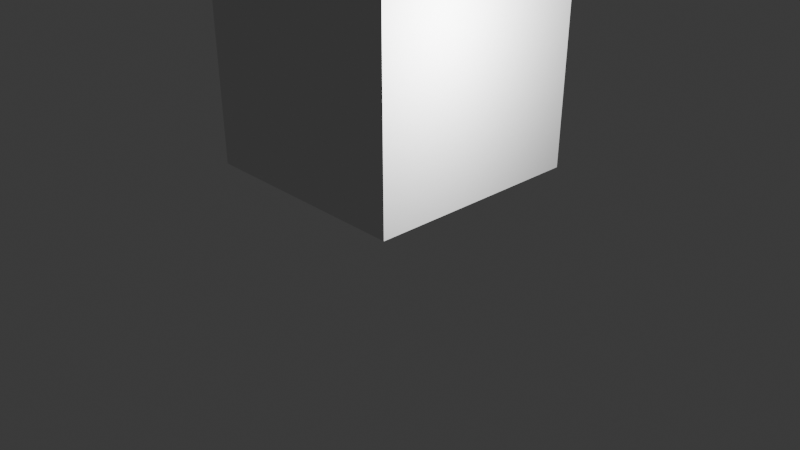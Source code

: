 # Source: apartamentooficina2melhorado.blend  (saved by Blender 4.2.66; exported with 4.5.12 LTS)
import bpy
from mathutils import Matrix  # noqa: F401  (used for matrix-valued properties, if any)

bpy.ops.wm.read_factory_settings(use_empty=True)
scene = bpy.context.scene
scene.name = 'Scene'

# ---- collections
col_collection = bpy.data.collections.new('Collection'); scene.collection.children.link(col_collection)

# ---- world
world_world = bpy.data.worlds.new('World'); scene.world = world_world
world_world.use_nodes = True; world_world.node_tree.nodes.clear()
_N = world_world.node_tree.nodes; _L = world_world.node_tree.links
n0 = _N.new('ShaderNodeOutputWorld'); n0.name = 'World Output'; n0.location = (300, 300)
n1 = _N.new('ShaderNodeBackground'); n1.name = 'Background'; n1.location = (10, 300)
n1.inputs[0].default_value = (0.05088, 0.05088, 0.05088, 1.0)
_L.new(n1.outputs[0], n0.inputs[0])
n0.is_active_output = True
world_world.color = (0.05088, 0.05088, 0.05088)
world_world.sun_shadow_jitter_overblur = 0.0

# ---- cameras
cam_camera = bpy.data.cameras.new('Camera')
cam_camera.clip_end = 100.0
cam_camera.lens = 39.18
cam_camera.ortho_scale = 7.314

# ---- lights
light_light = bpy.data.lights.new('Light', 'POINT')
light_light.energy = 1000.0
light_light.shadow_soft_size = 0.1

# ---- meshes
me_cube_001 = bpy.data.meshes.new('Cube.001')
me_cube_001.from_pydata([(-1.75, -1.75, -1.75), (-1.75, -1.75, 1.75), (-1.75, 1.75, -1.75), (-1.75, 1.75, 1.75), (1.75, -1.75, -1.75), (1.75, -1.75, 1.75), (1.75, 1.75, -1.75), (1.75, 1.75, 1.75), (0.0, 1.75, -1.75), (0.0, 1.75, 1.75), (0.0, -1.75, -1.75), (0.0, -1.75, 1.75), (-1.75, -1.75, 0.0), (-1.75, 1.75, 0.0), (1.75, 1.75, 0.0), (1.75, -1.75, 0.0), (0.0, -1.75, 0.0), (0.0, 1.75, 0.0), (-0.875, 1.75, -1.75), (-0.875, -1.75, 1.75), (-0.875, 1.75, 1.75), (-0.875, -1.75, -1.75), (-0.875, 1.75, 0.0), (-0.875, -1.75, 0.0), (0.875, 1.75, 1.75), (0.875, -1.75, -1.75), (0.875, 1.75, -1.75), (0.875, -1.75, 1.75), (0.875, -1.75, 0.0), (0.875, 1.75, 0.0), (-1.75, -1.75, 0.875), (-1.75, 1.75, 0.875), (1.75, 1.75, 0.875), (1.75, -1.75, 0.875), (0.0, -1.75, 0.875), (0.0, 1.51, 0.875), (-0.875, 1.75, 0.875), (-0.875, -1.75, 0.875), (0.875, -1.75, 0.875), (0.875, 1.513, 0.875), (-1.75, 1.75, -0.875), (1.75, 1.75, -0.875), (1.75, -1.75, -0.875), (0.0, -1.75, -0.875), (0.0, 1.75, -0.875), (-1.75, -1.75, -0.875), (-0.875, -1.75, -0.875), (-0.875, 1.75, -0.875), (0.875, 1.75, -0.875), (0.875, -1.75, -0.875), (1.313, 1.75, 1.75), (1.313, -1.75, -1.75), (1.313, 1.75, 0.0), (1.313, 1.75, -1.75), (1.313, -1.75, 1.75), (1.313, -1.75, 0.0), (1.313, -1.75, 0.875), (1.313, 1.513, 0.875), (1.313, -1.75, -0.875), (1.313, 1.75, -0.875), (0.4375, 1.75, -1.75), (0.4375, -1.75, 1.75), (0.4375, -1.75, 0.0), (0.4375, 1.75, 1.75), (0.4375, -1.75, -1.75), (0.4375, 1.75, 0.0), (0.4375, 1.51, 0.875), (0.4375, -1.75, 0.875), (0.4375, 1.75, -0.875), (0.4375, -1.75, -0.875), (-0.4375, 1.75, 1.75), (-0.4375, -1.75, -1.75), (-0.4375, 1.75, 0.0), (-0.4375, 1.75, -1.75), (-0.4375, -1.75, 1.75), (-0.4375, -1.75, 0.0), (-0.4375, -1.75, 0.875), (-0.4375, 1.75, 0.875), (-0.4375, -1.75, -0.875), (-0.4375, 1.75, -0.875), (-1.75, 1.75, 0.4375), (1.75, 1.75, 0.4375), (1.75, -1.75, 0.4375), (0.0, -1.75, 0.4375), (0.0, 1.75, 0.4375), (-0.875, 1.75, 0.4375), (-0.875, -1.75, 0.4375), (0.875, -1.75, 0.4375), (0.875, 1.75, 0.4375), (-1.75, -1.75, 0.4375), (1.313, 1.75, 0.4375), (1.313, -1.75, 0.4375), (0.4375, -1.75, 0.4375), (0.4375, 1.75, 0.4375), (-0.4375, 1.75, 0.4375), (-0.4375, -1.75, 0.4375), (-1.313, 1.75, -1.75), (-1.313, -1.75, 1.75), (-1.313, -1.75, 0.0), (-1.313, 1.75, 1.75), (-1.313, -1.75, -1.75), (-1.313, 1.75, 0.0), (-1.313, 1.75, 0.875), (-1.313, -1.75, 0.875), (-1.313, 1.75, -0.875), (-1.313, -1.75, -0.875), (-1.313, -1.75, 0.4375), (-1.313, 1.75, 0.4375), (-1.75, -1.75, 1.313), (-1.75, 1.75, 1.313), (1.75, 1.75, 1.313), (1.75, -1.75, 1.313), (0.0, -1.75, 1.313), (0.0, 1.51, 1.313), (-0.875, 1.75, 1.313), (-0.875, -1.75, 1.313), (0.875, -1.75, 1.313), (0.875, 1.513, 1.313), (1.313, -1.75, 1.313), (1.313, 1.513, 1.313), (0.4375, 1.51, 1.313), (0.4375, -1.75, 1.313), (-0.4375, -1.75, 1.313), (-0.4375, 1.75, 1.313), (-1.313, 1.75, 1.313), (-1.313, -1.75, 1.313), (-1.75, -1.75, -0.4375), (-1.75, 1.75, -0.4375), (1.75, 1.75, -0.4375), (1.75, -1.75, -0.4375), (0.0, -1.75, -0.4375), (0.0, 1.75, -0.4375), (-0.875, -1.75, -0.4375), (-0.875, 1.75, -0.4375), (0.875, 1.75, -0.4375), (0.875, -1.75, -0.4375), (1.313, -1.75, -0.4375), (1.313, 1.75, -0.4375), (0.4375, 1.75, -0.4375), (0.4375, -1.75, -0.4375), (-0.4375, -1.75, -0.4375), (-0.4375, 1.75, -0.4375), (-1.313, 1.75, -0.4375), (-1.313, -1.75, -0.4375), (-1.75, 1.75, -1.313), (1.75, 1.75, -1.313), (1.75, -1.75, -1.313), (0.0, -1.75, -1.313), (0.0, 1.75, -1.313), (-0.875, -1.75, -1.313), (-0.875, 1.75, -1.313), (0.875, 1.75, -1.313), (0.875, -1.75, -1.313), (-1.75, -1.75, -1.313), (1.313, 1.75, -1.313), (1.313, -1.75, -1.313), (0.4375, -1.75, -1.313), (0.4375, 1.75, -1.313), (-0.4375, 1.75, -1.313), (-0.4375, -1.75, -1.313), (-1.313, -1.75, -1.313), (-1.313, 1.75, -1.313), (0.875, 1.75, 1.313), (0.875, 1.75, 0.875), (1.313, 1.75, 0.875), (1.313, 1.75, 1.313), (0.0, 1.75, 1.313), (0.0, 1.75, 0.875), (0.4375, 1.75, 0.875), (0.4375, 1.75, 1.313)], [], [(108, 1, 3, 109), (165, 50, 7, 110), (110, 7, 5, 111), (125, 97, 1, 108), (53, 6, 4, 51), (99, 3, 1, 97), (63, 9, 11, 61), (73, 8, 10, 71), (121, 61, 11, 112), (123, 70, 9, 166), (141, 72, 17, 131), (139, 62, 16, 130), (143, 98, 12, 126), (128, 14, 15, 129), (137, 52, 14, 128), (126, 12, 13, 127), (140, 75, 23, 132), (142, 101, 22, 133), (124, 99, 20, 114), (96, 18, 21, 100), (70, 20, 19, 74), (122, 74, 19, 115), (138, 65, 29, 134), (136, 55, 28, 135), (118, 54, 27, 116), (50, 24, 27, 54), (60, 26, 25, 64), (169, 63, 24, 162), (93, 168, 163, 88), (91, 56, 38, 87), (95, 76, 37, 86), (107, 102, 36, 85), (94, 77, 167, 84), (92, 67, 34, 83), (106, 103, 30, 89), (81, 32, 33, 82), (90, 164, 32, 81), (89, 30, 31, 80), (155, 58, 49, 152), (157, 68, 48, 151), (161, 104, 47, 150), (159, 78, 46, 149), (153, 45, 40, 144), (154, 59, 41, 145), (145, 41, 42, 146), (160, 105, 45, 153), (156, 69, 43, 147), (158, 79, 44, 148), (151, 48, 59, 154), (146, 42, 58, 155), (88, 163, 164, 90), (82, 33, 56, 91), (7, 50, 54, 5), (111, 5, 54, 118), (129, 15, 55, 136), (134, 29, 52, 137), (26, 53, 51, 25), (162, 24, 50, 165), (152, 49, 69, 156), (148, 44, 68, 157), (87, 38, 67, 92), (84, 167, 168, 93), (166, 9, 63, 169), (8, 60, 64, 10), (131, 17, 65, 138), (135, 28, 62, 139), (116, 27, 61, 121), (24, 63, 61, 27), (150, 47, 79, 158), (147, 43, 78, 159), (85, 36, 77, 94), (83, 34, 76, 95), (112, 11, 74, 122), (9, 70, 74, 11), (130, 16, 75, 140), (133, 22, 72, 141), (114, 20, 70, 123), (18, 73, 71, 21), (16, 83, 95, 75), (22, 85, 94, 72), (17, 84, 93, 65), (28, 87, 92, 62), (15, 82, 91, 55), (29, 88, 90, 52), (12, 89, 80, 13), (52, 90, 81, 14), (14, 81, 82, 15), (98, 106, 89, 12), (62, 92, 83, 16), (72, 94, 84, 17), (101, 107, 85, 22), (75, 95, 86, 23), (55, 91, 87, 28), (65, 93, 88, 29), (13, 80, 107, 101), (23, 86, 106, 98), (149, 46, 105, 160), (144, 40, 104, 161), (86, 37, 103, 106), (80, 31, 102, 107), (2, 96, 100, 0), (109, 3, 99, 124), (127, 13, 101, 142), (132, 23, 98, 143), (20, 99, 97, 19), (115, 19, 97, 125), (37, 115, 125, 103), (31, 109, 124, 102), (36, 114, 123, 77), (34, 112, 122, 76), (38, 116, 121, 67), (35, 113, 120, 66), (39, 117, 119, 57), (33, 111, 118, 56), (168, 169, 162, 163), (56, 118, 116, 38), (76, 122, 115, 37), (102, 124, 114, 36), (77, 123, 166, 167), (67, 121, 112, 34), (103, 125, 108, 30), (32, 110, 111, 33), (164, 165, 110, 32), (30, 108, 109, 31), (46, 132, 143, 105), (40, 127, 142, 104), (47, 133, 141, 79), (43, 130, 140, 78), (49, 135, 139, 69), (44, 131, 138, 68), (48, 134, 137, 59), (42, 129, 136, 58), (58, 136, 135, 49), (68, 138, 134, 48), (104, 142, 133, 47), (78, 140, 132, 46), (45, 126, 127, 40), (59, 137, 128, 41), (41, 128, 129, 42), (105, 143, 126, 45), (69, 139, 130, 43), (79, 141, 131, 44), (2, 144, 161, 96), (21, 149, 160, 100), (10, 147, 159, 71), (18, 150, 158, 73), (8, 148, 157, 60), (25, 152, 156, 64), (4, 146, 155, 51), (26, 151, 154, 53), (73, 158, 148, 8), (64, 156, 147, 10), (100, 160, 153, 0), (6, 145, 146, 4), (53, 154, 145, 6), (0, 153, 144, 2), (71, 159, 149, 21), (96, 161, 150, 18), (60, 157, 151, 26), (51, 155, 152, 25), (117, 39, 163, 162), (39, 57, 164, 163), (57, 119, 165, 164), (119, 117, 162, 165), (113, 35, 167, 166), (35, 66, 168, 167), (66, 120, 169, 168), (120, 113, 166, 169)])
_uv = me_cube_001.uv_layers.new(name='UVMap')
_uv.uv.foreach_set('vector', [0.5938, 0.0, 0.625, 0.0, 0.625, 0.25, 0.5938, 0.25, 0.5938, 0.4688, 0.625, 0.4688, 0.625, 0.5, 0.5938, 0.5, 0.5938, 0.5, 0.625, 0.5, 0.625, 0.75, 0.5938, 0.75, 0.5938, 0.9688, 0.625, 0.9688, 0.625, 1.0, 0.5938, 1.0, 0.3438, 0.5, 0.375, 0.5, 0.375, 0.75, 0.3438, 0.75, 0.8438, 0.5, 0.875, 0.5, 0.875, 0.75, 0.8438, 0.75, 0.7188, 0.5, 0.75, 0.5, 0.75, 0.75, 0.7188, 0.75, 0.2188, 0.5, 0.25, 0.5, 0.25, 0.75, 0.2188, 0.75, 0.5938, 0.8438, 0.625, 0.8438, 0.625, 0.875, 0.5938, 0.875, 0.5938, 0.3438, 0.625, 0.3438, 0.625, 0.375, 0.5938, 0.375, 0.4688, 0.3438, 0.5, 0.3438, 0.5, 0.375, 0.4688, 0.375, 0.4688, 0.8438, 0.5, 0.8438, 0.5, 0.875, 0.4688, 0.875, 0.4688, 0.9688, 0.5, 0.9688, 0.5, 1.0, 0.4688, 1.0, 0.4688, 0.5, 0.5, 0.5, 0.5, 0.75, 0.4688, 0.75, 0.4688, 0.4688, 0.5, 0.4688, 0.5, 0.5, 0.4688, 0.5, 0.4688, 0.0, 0.5, 0.0, 0.5, 0.25, 0.4688, 0.25, 0.4688, 0.9062, 0.5, 0.9062, 0.5, 0.9375, 0.4688, 0.9375, 0.4688, 0.2812, 0.5, 0.2812, 0.5, 0.3125, 0.4688, 0.3125, 0.5938, 0.2812, 0.625, 0.2812, 0.625, 0.3125, 0.5938, 0.3125, 0.1562, 0.5, 0.1875, 0.5, 0.1875, 0.75, 0.1562, 0.75, 0.7812, 0.5, 0.8125, 0.5, 0.8125, 0.75, 0.7812, 0.75, 0.5938, 0.9062, 0.625, 0.9062, 0.625, 0.9375, 0.5938, 0.9375, 0.4688, 0.4062, 0.5, 0.4062, 0.5, 0.4375, 0.4688, 0.4375, 0.4688, 0.7812, 0.5, 0.7812, 0.5, 0.8125, 0.4688, 0.8125, 0.5938, 0.7812, 0.625, 0.7812, 0.625, 0.8125, 0.5938, 0.8125, 0.6562, 0.5, 0.6875, 0.5, 0.6875, 0.75, 0.6562, 0.75, 0.2812, 0.5, 0.3125, 0.5, 0.3125, 0.75, 0.2812, 0.75, 0.5938, 0.4062, 0.625, 0.4062, 0.625, 0.4375, 0.5938, 0.4375, 0.5312, 0.4062, 0.5625, 0.4062, 0.5625, 0.4375, 0.5312, 0.4375, 0.5312, 0.7812, 0.5625, 0.7812, 0.5625, 0.8125, 0.5312, 0.8125, 0.5312, 0.9062, 0.5625, 0.9062, 0.5625, 0.9375, 0.5312, 0.9375, 0.5312, 0.2812, 0.5625, 0.2812, 0.5625, 0.3125, 0.5312, 0.3125, 0.5312, 0.3438, 0.5625, 0.3438, 0.5625, 0.375, 0.5312, 0.375, 0.5312, 0.8438, 0.5625, 0.8438, 0.5625, 0.875, 0.5312, 0.875, 0.5312, 0.9688, 0.5625, 0.9688, 0.5625, 1.0, 0.5312, 1.0, 0.5312, 0.5, 0.5625, 0.5, 0.5625, 0.75, 0.5312, 0.75, 0.5312, 0.4688, 0.5625, 0.4688, 0.5625, 0.5, 0.5312, 0.5, 0.5312, 0.0, 0.5625, 0.0, 0.5625, 0.25, 0.5312, 0.25, 0.4062, 0.7812, 0.4375, 0.7812, 0.4375, 0.8125, 0.4062, 0.8125, 0.4062, 0.4062, 0.4375, 0.4062, 0.4375, 0.4375, 0.4062, 0.4375, 0.4062, 0.2812, 0.4375, 0.2812, 0.4375, 0.3125, 0.4062, 0.3125, 0.4062, 0.9062, 0.4375, 0.9062, 0.4375, 0.9375, 0.4062, 0.9375, 0.4062, 0.0, 0.4375, 0.0, 0.4375, 0.25, 0.4062, 0.25, 0.4062, 0.4688, 0.4375, 0.4688, 0.4375, 0.5, 0.4062, 0.5, 0.4062, 0.5, 0.4375, 0.5, 0.4375, 0.75, 0.4062, 0.75, 0.4062, 0.9688, 0.4375, 0.9688, 0.4375, 1.0, 0.4062, 1.0, 0.4062, 0.8438, 0.4375, 0.8438, 0.4375, 0.875, 0.4062, 0.875, 0.4062, 0.3438, 0.4375, 0.3438, 0.4375, 0.375, 0.4062, 0.375, 0.4062, 0.4375, 0.4375, 0.4375, 0.4375, 0.4688, 0.4062, 0.4688, 0.4062, 0.75, 0.4375, 0.75, 0.4375, 0.7812, 0.4062, 0.7812, 0.5312, 0.4375, 0.5625, 0.4375, 0.5625, 0.4688, 0.5312, 0.4688, 0.5312, 0.75, 0.5625, 0.75, 0.5625, 0.7812, 0.5312, 0.7812, 0.625, 0.5, 0.6562, 0.5, 0.6562, 0.75, 0.625, 0.75, 0.5938, 0.75, 0.625, 0.75, 0.625, 0.7812, 0.5938, 0.7812, 0.4688, 0.75, 0.5, 0.75, 0.5, 0.7812, 0.4688, 0.7812, 0.4688, 0.4375, 0.5, 0.4375, 0.5, 0.4688, 0.4688, 0.4688, 0.3125, 0.5, 0.3438, 0.5, 0.3438, 0.75, 0.3125, 0.75, 0.5938, 0.4375, 0.625, 0.4375, 0.625, 0.4688, 0.5938, 0.4688, 0.4062, 0.8125, 0.4375, 0.8125, 0.4375, 0.8438, 0.4062, 0.8438, 0.4062, 0.375, 0.4375, 0.375, 0.4375, 0.4062, 0.4062, 0.4062, 0.5312, 0.8125, 0.5625, 0.8125, 0.5625, 0.8438, 0.5312, 0.8438, 0.5312, 0.375, 0.5625, 0.375, 0.5625, 0.4062, 0.5312, 0.4062, 0.5938, 0.375, 0.625, 0.375, 0.625, 0.4062, 0.5938, 0.4062, 0.25, 0.5, 0.2812, 0.5, 0.2812, 0.75, 0.25, 0.75, 0.4688, 0.375, 0.5, 0.375, 0.5, 0.4062, 0.4688, 0.4062, 0.4688, 0.8125, 0.5, 0.8125, 0.5, 0.8438, 0.4688, 0.8438, 0.5938, 0.8125, 0.625, 0.8125, 0.625, 0.8438, 0.5938, 0.8438, 0.6875, 0.5, 0.7188, 0.5, 0.7188, 0.75, 0.6875, 0.75, 0.4062, 0.3125, 0.4375, 0.3125, 0.4375, 0.3438, 0.4062, 0.3438, 0.4062, 0.875, 0.4375, 0.875, 0.4375, 0.9062, 0.4062, 0.9062, 0.5312, 0.3125, 0.5625, 0.3125, 0.5625, 0.3438, 0.5312, 0.3438, 0.5312, 0.875, 0.5625, 0.875, 0.5625, 0.9062, 0.5312, 0.9062, 0.5938, 0.875, 0.625, 0.875, 0.625, 0.9062, 0.5938, 0.9062, 0.75, 0.5, 0.7812, 0.5, 0.7812, 0.75, 0.75, 0.75, 0.4688, 0.875, 0.5, 0.875, 0.5, 0.9062, 0.4688, 0.9062, 0.4688, 0.3125, 0.5, 0.3125, 0.5, 0.3438, 0.4688, 0.3438, 0.5938, 0.3125, 0.625, 0.3125, 0.625, 0.3438, 0.5938, 0.3438, 0.1875, 0.5, 0.2188, 0.5, 0.2188, 0.75, 0.1875, 0.75, 0.5, 0.875, 0.5312, 0.875, 0.5312, 0.9062, 0.5, 0.9062, 0.5, 0.3125, 0.5312, 0.3125, 0.5312, 0.3438, 0.5, 0.3438, 0.5, 0.375, 0.5312, 0.375, 0.5312, 0.4062, 0.5, 0.4062, 0.5, 0.8125, 0.5312, 0.8125, 0.5312, 0.8438, 0.5, 0.8438, 0.5, 0.75, 0.5312, 0.75, 0.5312, 0.7812, 0.5, 0.7812, 0.5, 0.4375, 0.5312, 0.4375, 0.5312, 0.4688, 0.5, 0.4688, 0.5, 0.0, 0.5312, 0.0, 0.5312, 0.25, 0.5, 0.25, 0.5, 0.4688, 0.5312, 0.4688, 0.5312, 0.5, 0.5, 0.5, 0.5, 0.5, 0.5312, 0.5, 0.5312, 0.75, 0.5, 0.75, 0.5, 0.9688, 0.5312, 0.9688, 0.5312, 1.0, 0.5, 1.0, 0.5, 0.8438, 0.5312, 0.8438, 0.5312, 0.875, 0.5, 0.875, 0.5, 0.3438, 0.5312, 0.3438, 0.5312, 0.375, 0.5, 0.375, 0.5, 0.2812, 0.5312, 0.2812, 0.5312, 0.3125, 0.5, 0.3125, 0.5, 0.9062, 0.5312, 0.9062, 0.5312, 0.9375, 0.5, 0.9375, 0.5, 0.7812, 0.5312, 0.7812, 0.5312, 0.8125, 0.5, 0.8125, 0.5, 0.4062, 0.5312, 0.4062, 0.5312, 0.4375, 0.5, 0.4375, 0.5, 0.25, 0.5312, 0.25, 0.5312, 0.2812, 0.5, 0.2812, 0.5, 0.9375, 0.5312, 0.9375, 0.5312, 0.9688, 0.5, 0.9688, 0.4062, 0.9375, 0.4375, 0.9375, 0.4375, 0.9688, 0.4062, 0.9688, 0.4062, 0.25, 0.4375, 0.25, 0.4375, 0.2812, 0.4062, 0.2812, 0.5312, 0.9375, 0.5625, 0.9375, 0.5625, 0.9688, 0.5312, 0.9688, 0.5312, 0.25, 0.5625, 0.25, 0.5625, 0.2812, 0.5312, 0.2812, 0.125, 0.5, 0.1562, 0.5, 0.1562, 0.75, 0.125, 0.75, 0.5938, 0.25, 0.625, 0.25, 0.625, 0.2812, 0.5938, 0.2812, 0.4688, 0.25, 0.5, 0.25, 0.5, 0.2812, 0.4688, 0.2812, 0.4688, 0.9375, 0.5, 0.9375, 0.5, 0.9688, 0.4688, 0.9688, 0.8125, 0.5, 0.8438, 0.5, 0.8438, 0.75, 0.8125, 0.75, 0.5938, 0.9375, 0.625, 0.9375, 0.625, 0.9688, 0.5938, 0.9688, 0.5625, 0.9375, 0.5938, 0.9375, 0.5938, 0.9688, 0.5625, 0.9688, 0.5625, 0.25, 0.5938, 0.25, 0.5938, 0.2812, 0.5625, 0.2812, 0.5625, 0.3125, 0.5938, 0.3125, 0.5938, 0.3438, 0.5625, 0.3438, 0.5625, 0.875, 0.5938, 0.875, 0.5938, 0.9062, 0.5625, 0.9062, 0.5625, 0.8125, 0.5938, 0.8125, 0.5938, 0.8438, 0.5625, 0.8438, 0.5625, 0.375, 0.5938, 0.375, 0.5938, 0.4062, 0.5625, 0.4062, 0.5625, 0.4375, 0.5938, 0.4375, 0.5938, 0.4688, 0.5625, 0.4688, 0.5625, 0.75, 0.5938, 0.75, 0.5938, 0.7812, 0.5625, 0.7812, 0.5625, 0.4062, 0.5938, 0.4062, 0.5938, 0.4375, 0.5625, 0.4375, 0.5625, 0.7812, 0.5938, 0.7812, 0.5938, 0.8125, 0.5625, 0.8125, 0.5625, 0.9062, 0.5938, 0.9062, 0.5938, 0.9375, 0.5625, 0.9375, 0.5625, 0.2812, 0.5938, 0.2812, 0.5938, 0.3125, 0.5625, 0.3125, 0.5625, 0.3438, 0.5938, 0.3438, 0.5938, 0.375, 0.5625, 0.375, 0.5625, 0.8438, 0.5938, 0.8438, 0.5938, 0.875, 0.5625, 0.875, 0.5625, 0.9688, 0.5938, 0.9688, 0.5938, 1.0, 0.5625, 1.0, 0.5625, 0.5, 0.5938, 0.5, 0.5938, 0.75, 0.5625, 0.75, 0.5625, 0.4688, 0.5938, 0.4688, 0.5938, 0.5, 0.5625, 0.5, 0.5625, 0.0, 0.5938, 0.0, 0.5938, 0.25, 0.5625, 0.25, 0.4375, 0.9375, 0.4688, 0.9375, 0.4688, 0.9688, 0.4375, 0.9688, 0.4375, 0.25, 0.4688, 0.25, 0.4688, 0.2812, 0.4375, 0.2812, 0.4375, 0.3125, 0.4688, 0.3125, 0.4688, 0.3438, 0.4375, 0.3438, 0.4375, 0.875, 0.4688, 0.875, 0.4688, 0.9062, 0.4375, 0.9062, 0.4375, 0.8125, 0.4688, 0.8125, 0.4688, 0.8438, 0.4375, 0.8438, 0.4375, 0.375, 0.4688, 0.375, 0.4688, 0.4062, 0.4375, 0.4062, 0.4375, 0.4375, 0.4688, 0.4375, 0.4688, 0.4688, 0.4375, 0.4688, 0.4375, 0.75, 0.4688, 0.75, 0.4688, 0.7812, 0.4375, 0.7812, 0.4375, 0.7812, 0.4688, 0.7812, 0.4688, 0.8125, 0.4375, 0.8125, 0.4375, 0.4062, 0.4688, 0.4062, 0.4688, 0.4375, 0.4375, 0.4375, 0.4375, 0.2812, 0.4688, 0.2812, 0.4688, 0.3125, 0.4375, 0.3125, 0.4375, 0.9062, 0.4688, 0.9062, 0.4688, 0.9375, 0.4375, 0.9375, 0.4375, 0.0, 0.4688, 0.0, 0.4688, 0.25, 0.4375, 0.25, 0.4375, 0.4688, 0.4688, 0.4688, 0.4688, 0.5, 0.4375, 0.5, 0.4375, 0.5, 0.4688, 0.5, 0.4688, 0.75, 0.4375, 0.75, 0.4375, 0.9688, 0.4688, 0.9688, 0.4688, 1.0, 0.4375, 1.0, 0.4375, 0.8438, 0.4688, 0.8438, 0.4688, 0.875, 0.4375, 0.875, 0.4375, 0.3438, 0.4688, 0.3438, 0.4688, 0.375, 0.4375, 0.375, 0.375, 0.25, 0.4062, 0.25, 0.4062, 0.2812, 0.375, 0.2812, 0.375, 0.9375, 0.4062, 0.9375, 0.4062, 0.9688, 0.375, 0.9688, 0.375, 0.875, 0.4062, 0.875, 0.4062, 0.9062, 0.375, 0.9062, 0.375, 0.3125, 0.4062, 0.3125, 0.4062, 0.3438, 0.375, 0.3438, 0.375, 0.375, 0.4062, 0.375, 0.4062, 0.4062, 0.375, 0.4062, 0.375, 0.8125, 0.4062, 0.8125, 0.4062, 0.8438, 0.375, 0.8438, 0.375, 0.75, 0.4062, 0.75, 0.4062, 0.7812, 0.375, 0.7812, 0.375, 0.4375, 0.4062, 0.4375, 0.4062, 0.4688, 0.375, 0.4688, 0.375, 0.3438, 0.4062, 0.3438, 0.4062, 0.375, 0.375, 0.375, 0.375, 0.8438, 0.4062, 0.8438, 0.4062, 0.875, 0.375, 0.875, 0.375, 0.9688, 0.4062, 0.9688, 0.4062, 1.0, 0.375, 1.0, 0.375, 0.5, 0.4062, 0.5, 0.4062, 0.75, 0.375, 0.75, 0.375, 0.4688, 0.4062, 0.4688, 0.4062, 0.5, 0.375, 0.5, 0.375, 0.0, 0.4062, 0.0, 0.4062, 0.25, 0.375, 0.25, 0.375, 0.9062, 0.4062, 0.9062, 0.4062, 0.9375, 0.375, 0.9375, 0.375, 0.2812, 0.4062, 0.2812, 0.4062, 0.3125, 0.375, 0.3125, 0.375, 0.4062, 0.4062, 0.4062, 0.4062, 0.4375, 0.375, 0.4375, 0.375, 0.7812, 0.4062, 0.7812, 0.4062, 0.8125, 0.375, 0.8125, 0.5938, 0.4375, 0.5625, 0.4375, 0.5625, 0.4375, 0.5938, 0.4375, 0.5625, 0.4375, 0.5625, 0.4688, 0.5625, 0.4688, 0.5625, 0.4375, 0.5625, 0.4688, 0.5938, 0.4688, 0.5938, 0.4688, 0.5625, 0.4688, 0.5938, 0.4688, 0.5938, 0.4375, 0.5938, 0.4375, 0.5938, 0.4688, 0.5938, 0.375, 0.5625, 0.375, 0.5625, 0.375, 0.5938, 0.375, 0.5625, 0.375, 0.5625, 0.4062, 0.5625, 0.4062, 0.5625, 0.375, 0.5625, 0.4062, 0.5938, 0.4062, 0.5938, 0.4062, 0.5625, 0.4062, 0.5938, 0.4062, 0.5938, 0.375, 0.5938, 0.375, 0.5938, 0.4062])
me_cube_001.update()
me_cube_002 = bpy.data.meshes.new('Cube.002')
me_cube_002.from_pydata([(-0.03076, -0.2098, -0.03054), (-0.03076, -0.2098, 0.03054), (-0.03076, 0.2098, -0.03054), (-0.03076, 0.2098, 0.03054), (0.03076, -0.2098, -0.03054), (0.03076, -0.2098, 0.03054), (0.03076, 0.2098, -0.03054), (0.03076, 0.2098, 0.03054)], [], [(0, 1, 3, 2), (2, 3, 7, 6), (6, 7, 5, 4), (4, 5, 1, 0), (2, 6, 4, 0), (7, 3, 1, 5)])
_uv = me_cube_002.uv_layers.new(name='UVMap')
_uv.uv.foreach_set('vector', [0.375, 0.0, 0.625, 0.0, 0.625, 0.25, 0.375, 0.25, 0.375, 0.25, 0.625, 0.25, 0.625, 0.5, 0.375, 0.5, 0.375, 0.5, 0.625, 0.5, 0.625, 0.75, 0.375, 0.75, 0.375, 0.75, 0.625, 0.75, 0.625, 1.0, 0.375, 1.0, 0.125, 0.5, 0.375, 0.5, 0.375, 0.75, 0.125, 0.75, 0.625, 0.5, 0.875, 0.5, 0.875, 0.75, 0.625, 0.75])
me_cube_002.update()
me_cube_003 = bpy.data.meshes.new('Cube.003')
me_cube_003.from_pydata([(-0.03076, -0.2098, -0.03054), (-0.03076, -0.2098, 0.03054), (-0.03076, 0.2098, -0.03054), (-0.03076, 0.2098, 0.03054), (0.03076, -0.2098, -0.03054), (0.03076, -0.2098, 0.03054), (0.03076, 0.2098, -0.03054), (0.03076, 0.2098, 0.03054)], [], [(0, 1, 3, 2), (2, 3, 7, 6), (6, 7, 5, 4), (4, 5, 1, 0), (2, 6, 4, 0), (7, 3, 1, 5)])
_uv = me_cube_003.uv_layers.new(name='UVMap')
_uv.uv.foreach_set('vector', [0.375, 0.0, 0.625, 0.0, 0.625, 0.25, 0.375, 0.25, 0.375, 0.25, 0.625, 0.25, 0.625, 0.5, 0.375, 0.5, 0.375, 0.5, 0.625, 0.5, 0.625, 0.75, 0.375, 0.75, 0.375, 0.75, 0.625, 0.75, 0.625, 1.0, 0.375, 1.0, 0.125, 0.5, 0.375, 0.5, 0.375, 0.75, 0.125, 0.75, 0.625, 0.5, 0.875, 0.5, 0.875, 0.75, 0.625, 0.75])
me_cube_003.update()

# ---- objects
ob_light = bpy.data.objects.new('Light', light_light)
ob_camera = bpy.data.objects.new('Camera', cam_camera)
ob_cube = bpy.data.objects.new('Cube', me_cube_001)
ob_cube_001 = bpy.data.objects.new('Cube.001', me_cube_002)
ob_cube_002 = bpy.data.objects.new('Cube.002', me_cube_003)

# ---- transforms, parenting, visibility, modifiers, constraints
ob_light.location = (3.227, -0.8063, 2.78)
ob_light.rotation_euler = (0.6503, 0.05522, 1.866)
ob_light.lock_rotations_4d = False
ob_light.empty_display_type = 'ARROWS'
ob_light.color = (0.0, 0.0, 0.0, 0.0)
ob_light.lineart.crease_threshold = 0.0
ob_camera.location = (8.904, -8.217, 5.027)
ob_camera.rotation_euler = (1.109, 0.0, 0.8149)
ob_camera.lock_rotations_4d = False
ob_camera.empty_display_type = 'ARROWS'
ob_camera.color = (0.0, 0.0, 0.0, 0.0)
ob_camera.display_type = 'WIRE'
ob_camera.lineart.crease_threshold = 0.0
ob_cube.location = (0.0, 0.0, 1.75)
ob_cube_001.location = (1.095, 1.781, 2.569)
ob_cube_001.rotation_euler = (-1.571, -1.571, 0.0)
ob_cube_002.location = (0.2182, 1.781, 2.569)
ob_cube_002.rotation_euler = (-1.571, -1.571, 0.0)

# ---- collection membership
col_collection.objects.link(ob_light)
col_collection.objects.link(ob_camera)
col_collection.objects.link(ob_cube)
col_collection.objects.link(ob_cube_001)
col_collection.objects.link(ob_cube_002)

# ---- scene / render settings (as saved in the file)
scene.camera = ob_camera
scene.frame_start = 1; scene.frame_end = 250; scene.frame_set(0)
scene.render.engine = 'BLENDER_EEVEE_NEXT'
bpy.context.view_layer.update()
